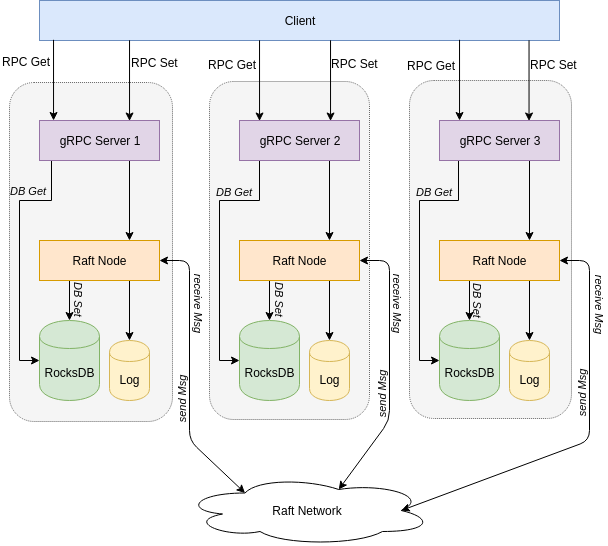

The diagram above was exported from draw.io. Its source (the exported page's mxGraphModel, read from the mxfile embedded in the PNG):
<mxGraphModel dx="782" dy="466" grid="1" gridSize="10" guides="1" tooltips="1" connect="1" arrows="1" fold="1" page="1" pageScale="1" pageWidth="850" pageHeight="1100" math="0" shadow="0">
  <root>
    <mxCell id="0" />
    <mxCell id="1" parent="0" />
    <mxCell id="02nPkOjxOOgzJR1VMsDl-63" value="" style="rounded=1;whiteSpace=wrap;html=1;dashed=1;dashPattern=1 1;fillColor=#f5f5f5;strokeColor=#666666;fontColor=#333333;" vertex="1" parent="1">
      <mxGeometry x="490" y="120" width="162" height="338" as="geometry" />
    </mxCell>
    <mxCell id="02nPkOjxOOgzJR1VMsDl-62" value="" style="rounded=1;whiteSpace=wrap;html=1;dashed=1;dashPattern=1 1;fillColor=#f5f5f5;strokeColor=#666666;fontColor=#333333;" vertex="1" parent="1">
      <mxGeometry x="90" y="122" width="163" height="339" as="geometry" />
    </mxCell>
    <mxCell id="02nPkOjxOOgzJR1VMsDl-61" value="" style="rounded=1;whiteSpace=wrap;html=1;dashed=1;dashPattern=1 1;fillColor=#f5f5f5;strokeColor=#666666;fontColor=#333333;" vertex="1" parent="1">
      <mxGeometry x="290" y="121" width="160" height="338" as="geometry" />
    </mxCell>
    <mxCell id="02nPkOjxOOgzJR1VMsDl-1" value="Client" style="rounded=0;whiteSpace=wrap;html=1;fillColor=#dae8fc;strokeColor=#6c8ebf;" vertex="1" parent="1">
      <mxGeometry x="120" y="40" width="520" height="40" as="geometry" />
    </mxCell>
    <mxCell id="02nPkOjxOOgzJR1VMsDl-29" style="edgeStyle=orthogonalEdgeStyle;rounded=0;orthogonalLoop=1;jettySize=auto;html=1;exitX=0.1;exitY=1;exitDx=0;exitDy=0;entryX=0;entryY=0.5;entryDx=0;entryDy=0;exitPerimeter=0;" edge="1" parent="1" source="02nPkOjxOOgzJR1VMsDl-2" target="02nPkOjxOOgzJR1VMsDl-9">
      <mxGeometry relative="1" as="geometry">
        <Array as="points">
          <mxPoint x="132" y="240" />
          <mxPoint x="100" y="240" />
          <mxPoint x="100" y="400" />
        </Array>
      </mxGeometry>
    </mxCell>
    <mxCell id="02nPkOjxOOgzJR1VMsDl-42" style="edgeStyle=orthogonalEdgeStyle;rounded=0;orthogonalLoop=1;jettySize=auto;html=1;exitX=0.75;exitY=1;exitDx=0;exitDy=0;entryX=0.75;entryY=0;entryDx=0;entryDy=0;" edge="1" parent="1" source="02nPkOjxOOgzJR1VMsDl-2" target="02nPkOjxOOgzJR1VMsDl-5">
      <mxGeometry relative="1" as="geometry" />
    </mxCell>
    <mxCell id="02nPkOjxOOgzJR1VMsDl-2" value="gRPC Server 1" style="rounded=0;whiteSpace=wrap;html=1;fillColor=#e1d5e7;strokeColor=#9673a6;" vertex="1" parent="1">
      <mxGeometry x="120" y="160" width="120" height="40" as="geometry" />
    </mxCell>
    <mxCell id="02nPkOjxOOgzJR1VMsDl-30" style="edgeStyle=orthogonalEdgeStyle;rounded=0;orthogonalLoop=1;jettySize=auto;html=1;exitX=0.167;exitY=1;exitDx=0;exitDy=0;entryX=0;entryY=0.5;entryDx=0;entryDy=0;exitPerimeter=0;" edge="1" parent="1" source="02nPkOjxOOgzJR1VMsDl-3" target="02nPkOjxOOgzJR1VMsDl-10">
      <mxGeometry relative="1" as="geometry">
        <Array as="points">
          <mxPoint x="340" y="240" />
          <mxPoint x="300" y="240" />
          <mxPoint x="300" y="400" />
        </Array>
      </mxGeometry>
    </mxCell>
    <mxCell id="02nPkOjxOOgzJR1VMsDl-43" style="edgeStyle=orthogonalEdgeStyle;rounded=0;orthogonalLoop=1;jettySize=auto;html=1;exitX=0.75;exitY=1;exitDx=0;exitDy=0;entryX=0.75;entryY=0;entryDx=0;entryDy=0;" edge="1" parent="1" source="02nPkOjxOOgzJR1VMsDl-3" target="02nPkOjxOOgzJR1VMsDl-6">
      <mxGeometry relative="1" as="geometry" />
    </mxCell>
    <mxCell id="02nPkOjxOOgzJR1VMsDl-3" value="&lt;span style=&quot;white-space: normal&quot;&gt;gRPC Server 2&lt;/span&gt;" style="rounded=0;whiteSpace=wrap;html=1;fillColor=#e1d5e7;strokeColor=#9673a6;" vertex="1" parent="1">
      <mxGeometry x="320" y="160" width="120" height="40" as="geometry" />
    </mxCell>
    <mxCell id="02nPkOjxOOgzJR1VMsDl-31" style="edgeStyle=orthogonalEdgeStyle;rounded=0;orthogonalLoop=1;jettySize=auto;html=1;exitX=0.156;exitY=1;exitDx=0;exitDy=0;entryX=0;entryY=0.5;entryDx=0;entryDy=0;exitPerimeter=0;" edge="1" parent="1" source="02nPkOjxOOgzJR1VMsDl-4" target="02nPkOjxOOgzJR1VMsDl-11">
      <mxGeometry relative="1" as="geometry">
        <Array as="points">
          <mxPoint x="539" y="240" />
          <mxPoint x="500" y="240" />
          <mxPoint x="500" y="400" />
        </Array>
      </mxGeometry>
    </mxCell>
    <mxCell id="02nPkOjxOOgzJR1VMsDl-44" style="edgeStyle=orthogonalEdgeStyle;rounded=0;orthogonalLoop=1;jettySize=auto;html=1;exitX=0.75;exitY=1;exitDx=0;exitDy=0;entryX=0.75;entryY=0;entryDx=0;entryDy=0;" edge="1" parent="1" source="02nPkOjxOOgzJR1VMsDl-4" target="02nPkOjxOOgzJR1VMsDl-7">
      <mxGeometry relative="1" as="geometry" />
    </mxCell>
    <mxCell id="02nPkOjxOOgzJR1VMsDl-4" value="&lt;span style=&quot;white-space: normal&quot;&gt;gRPC Server 3&lt;/span&gt;" style="rounded=0;whiteSpace=wrap;html=1;fillColor=#e1d5e7;strokeColor=#9673a6;" vertex="1" parent="1">
      <mxGeometry x="520" y="160" width="120" height="40" as="geometry" />
    </mxCell>
    <mxCell id="02nPkOjxOOgzJR1VMsDl-32" style="edgeStyle=orthogonalEdgeStyle;rounded=0;orthogonalLoop=1;jettySize=auto;html=1;exitX=0.75;exitY=1;exitDx=0;exitDy=0;" edge="1" parent="1" source="02nPkOjxOOgzJR1VMsDl-5" target="02nPkOjxOOgzJR1VMsDl-12">
      <mxGeometry relative="1" as="geometry" />
    </mxCell>
    <mxCell id="02nPkOjxOOgzJR1VMsDl-35" style="edgeStyle=orthogonalEdgeStyle;rounded=0;orthogonalLoop=1;jettySize=auto;html=1;exitX=0.25;exitY=1;exitDx=0;exitDy=0;" edge="1" parent="1" source="02nPkOjxOOgzJR1VMsDl-5" target="02nPkOjxOOgzJR1VMsDl-9">
      <mxGeometry relative="1" as="geometry" />
    </mxCell>
    <mxCell id="02nPkOjxOOgzJR1VMsDl-5" value="Raft Node" style="rounded=0;whiteSpace=wrap;html=1;fillColor=#ffe6cc;strokeColor=#d79b00;" vertex="1" parent="1">
      <mxGeometry x="120" y="280" width="120" height="40" as="geometry" />
    </mxCell>
    <mxCell id="02nPkOjxOOgzJR1VMsDl-33" style="edgeStyle=orthogonalEdgeStyle;rounded=0;orthogonalLoop=1;jettySize=auto;html=1;exitX=0.75;exitY=1;exitDx=0;exitDy=0;" edge="1" parent="1" source="02nPkOjxOOgzJR1VMsDl-6" target="02nPkOjxOOgzJR1VMsDl-13">
      <mxGeometry relative="1" as="geometry" />
    </mxCell>
    <mxCell id="02nPkOjxOOgzJR1VMsDl-36" style="edgeStyle=orthogonalEdgeStyle;rounded=0;orthogonalLoop=1;jettySize=auto;html=1;exitX=0.25;exitY=1;exitDx=0;exitDy=0;" edge="1" parent="1" source="02nPkOjxOOgzJR1VMsDl-6" target="02nPkOjxOOgzJR1VMsDl-10">
      <mxGeometry relative="1" as="geometry" />
    </mxCell>
    <mxCell id="02nPkOjxOOgzJR1VMsDl-6" value="Raft Node" style="rounded=0;whiteSpace=wrap;html=1;fillColor=#ffe6cc;strokeColor=#d79b00;" vertex="1" parent="1">
      <mxGeometry x="320" y="280" width="120" height="40" as="geometry" />
    </mxCell>
    <mxCell id="02nPkOjxOOgzJR1VMsDl-34" style="edgeStyle=orthogonalEdgeStyle;rounded=0;orthogonalLoop=1;jettySize=auto;html=1;exitX=0.75;exitY=1;exitDx=0;exitDy=0;entryX=0.5;entryY=0;entryDx=0;entryDy=0;" edge="1" parent="1" source="02nPkOjxOOgzJR1VMsDl-7" target="02nPkOjxOOgzJR1VMsDl-14">
      <mxGeometry relative="1" as="geometry" />
    </mxCell>
    <mxCell id="02nPkOjxOOgzJR1VMsDl-37" style="edgeStyle=orthogonalEdgeStyle;rounded=0;orthogonalLoop=1;jettySize=auto;html=1;exitX=0.25;exitY=1;exitDx=0;exitDy=0;entryX=0.5;entryY=0;entryDx=0;entryDy=0;" edge="1" parent="1" source="02nPkOjxOOgzJR1VMsDl-7" target="02nPkOjxOOgzJR1VMsDl-11">
      <mxGeometry relative="1" as="geometry" />
    </mxCell>
    <mxCell id="02nPkOjxOOgzJR1VMsDl-7" value="Raft Node" style="rounded=0;whiteSpace=wrap;html=1;fillColor=#ffe6cc;strokeColor=#d79b00;" vertex="1" parent="1">
      <mxGeometry x="520" y="280" width="120" height="40" as="geometry" />
    </mxCell>
    <mxCell id="02nPkOjxOOgzJR1VMsDl-9" value="RocksDB" style="shape=cylinder;whiteSpace=wrap;html=1;boundedLbl=1;backgroundOutline=1;fillColor=#d5e8d4;strokeColor=#82b366;" vertex="1" parent="1">
      <mxGeometry x="120" y="360" width="60" height="80" as="geometry" />
    </mxCell>
    <mxCell id="02nPkOjxOOgzJR1VMsDl-10" value="&lt;span style=&quot;white-space: normal&quot;&gt;RocksDB&lt;/span&gt;" style="shape=cylinder;whiteSpace=wrap;html=1;boundedLbl=1;backgroundOutline=1;fillColor=#d5e8d4;strokeColor=#82b366;" vertex="1" parent="1">
      <mxGeometry x="320" y="360" width="60" height="80" as="geometry" />
    </mxCell>
    <mxCell id="02nPkOjxOOgzJR1VMsDl-11" value="&lt;span style=&quot;white-space: normal&quot;&gt;RocksDB&lt;/span&gt;" style="shape=cylinder;whiteSpace=wrap;html=1;boundedLbl=1;backgroundOutline=1;fillColor=#d5e8d4;strokeColor=#82b366;" vertex="1" parent="1">
      <mxGeometry x="520" y="360" width="60" height="80" as="geometry" />
    </mxCell>
    <mxCell id="02nPkOjxOOgzJR1VMsDl-12" value="Log" style="shape=cylinder;whiteSpace=wrap;html=1;boundedLbl=1;backgroundOutline=1;fillColor=#fff2cc;strokeColor=#d6b656;" vertex="1" parent="1">
      <mxGeometry x="190" y="380" width="40" height="60" as="geometry" />
    </mxCell>
    <mxCell id="02nPkOjxOOgzJR1VMsDl-13" value="Log" style="shape=cylinder;whiteSpace=wrap;html=1;boundedLbl=1;backgroundOutline=1;fillColor=#fff2cc;strokeColor=#d6b656;" vertex="1" parent="1">
      <mxGeometry x="390" y="380" width="40" height="60" as="geometry" />
    </mxCell>
    <mxCell id="02nPkOjxOOgzJR1VMsDl-14" value="Log" style="shape=cylinder;whiteSpace=wrap;html=1;boundedLbl=1;backgroundOutline=1;fillColor=#fff2cc;strokeColor=#d6b656;" vertex="1" parent="1">
      <mxGeometry x="590" y="380" width="40" height="60" as="geometry" />
    </mxCell>
    <mxCell id="02nPkOjxOOgzJR1VMsDl-15" value="" style="endArrow=classic;html=1;exitX=0.027;exitY=0.983;exitDx=0;exitDy=0;exitPerimeter=0;entryX=0.117;entryY=0;entryDx=0;entryDy=0;entryPerimeter=0;" edge="1" parent="1" source="02nPkOjxOOgzJR1VMsDl-1" target="02nPkOjxOOgzJR1VMsDl-2">
      <mxGeometry width="50" height="50" relative="1" as="geometry">
        <mxPoint x="60" y="230" as="sourcePoint" />
        <mxPoint x="80" y="300" as="targetPoint" />
      </mxGeometry>
    </mxCell>
    <mxCell id="02nPkOjxOOgzJR1VMsDl-16" value="" style="endArrow=classic;html=1;exitX=0.027;exitY=0.983;exitDx=0;exitDy=0;exitPerimeter=0;entryX=0.117;entryY=0;entryDx=0;entryDy=0;entryPerimeter=0;" edge="1" parent="1">
      <mxGeometry width="50" height="50" relative="1" as="geometry">
        <mxPoint x="340.03999999999996" y="79.82000000000005" as="sourcePoint" />
        <mxPoint x="340.03999999999996" y="160.5" as="targetPoint" />
      </mxGeometry>
    </mxCell>
    <mxCell id="02nPkOjxOOgzJR1VMsDl-17" value="" style="endArrow=classic;html=1;exitX=0.027;exitY=0.983;exitDx=0;exitDy=0;exitPerimeter=0;entryX=0.117;entryY=0;entryDx=0;entryDy=0;entryPerimeter=0;" edge="1" parent="1">
      <mxGeometry width="50" height="50" relative="1" as="geometry">
        <mxPoint x="540.04" y="79.32000000000005" as="sourcePoint" />
        <mxPoint x="540.04" y="160" as="targetPoint" />
      </mxGeometry>
    </mxCell>
    <mxCell id="02nPkOjxOOgzJR1VMsDl-18" value="" style="endArrow=classic;html=1;exitX=0.027;exitY=0.983;exitDx=0;exitDy=0;exitPerimeter=0;entryX=0.117;entryY=0;entryDx=0;entryDy=0;entryPerimeter=0;" edge="1" parent="1">
      <mxGeometry width="50" height="50" relative="1" as="geometry">
        <mxPoint x="210.03999999999996" y="79.82000000000005" as="sourcePoint" />
        <mxPoint x="210.03999999999996" y="160.5" as="targetPoint" />
      </mxGeometry>
    </mxCell>
    <mxCell id="02nPkOjxOOgzJR1VMsDl-19" value="" style="endArrow=classic;html=1;exitX=0.027;exitY=0.983;exitDx=0;exitDy=0;exitPerimeter=0;entryX=0.117;entryY=0;entryDx=0;entryDy=0;entryPerimeter=0;" edge="1" parent="1">
      <mxGeometry width="50" height="50" relative="1" as="geometry">
        <mxPoint x="411.03999999999996" y="79.82000000000005" as="sourcePoint" />
        <mxPoint x="411.03999999999996" y="160.5" as="targetPoint" />
      </mxGeometry>
    </mxCell>
    <mxCell id="02nPkOjxOOgzJR1VMsDl-20" value="" style="endArrow=classic;html=1;exitX=0.027;exitY=0.983;exitDx=0;exitDy=0;exitPerimeter=0;entryX=0.117;entryY=0;entryDx=0;entryDy=0;entryPerimeter=0;" edge="1" parent="1">
      <mxGeometry width="50" height="50" relative="1" as="geometry">
        <mxPoint x="609.54" y="79.82000000000005" as="sourcePoint" />
        <mxPoint x="609.54" y="160.5" as="targetPoint" />
      </mxGeometry>
    </mxCell>
    <mxCell id="02nPkOjxOOgzJR1VMsDl-38" value="Raft Network" style="ellipse;shape=cloud;whiteSpace=wrap;html=1;" vertex="1" parent="1">
      <mxGeometry x="263" y="515" width="250" height="70" as="geometry" />
    </mxCell>
    <mxCell id="02nPkOjxOOgzJR1VMsDl-47" value="" style="endArrow=classic;startArrow=classic;html=1;entryX=1;entryY=0.5;entryDx=0;entryDy=0;exitX=0.25;exitY=0.25;exitDx=0;exitDy=0;exitPerimeter=0;" edge="1" parent="1" source="02nPkOjxOOgzJR1VMsDl-38" target="02nPkOjxOOgzJR1VMsDl-5">
      <mxGeometry width="50" height="50" relative="1" as="geometry">
        <mxPoint x="90" y="620" as="sourcePoint" />
        <mxPoint x="140" y="570" as="targetPoint" />
        <Array as="points">
          <mxPoint x="270" y="480" />
          <mxPoint x="270" y="300" />
        </Array>
      </mxGeometry>
    </mxCell>
    <mxCell id="02nPkOjxOOgzJR1VMsDl-50" value="" style="endArrow=classic;startArrow=classic;html=1;entryX=1;entryY=0.5;entryDx=0;entryDy=0;exitX=0.625;exitY=0.2;exitDx=0;exitDy=0;exitPerimeter=0;" edge="1" parent="1" source="02nPkOjxOOgzJR1VMsDl-38" target="02nPkOjxOOgzJR1VMsDl-6">
      <mxGeometry width="50" height="50" relative="1" as="geometry">
        <mxPoint x="90" y="620" as="sourcePoint" />
        <mxPoint x="140" y="570" as="targetPoint" />
        <Array as="points">
          <mxPoint x="470" y="460" />
          <mxPoint x="470" y="300" />
        </Array>
      </mxGeometry>
    </mxCell>
    <mxCell id="02nPkOjxOOgzJR1VMsDl-51" value="" style="endArrow=classic;startArrow=classic;html=1;entryX=1;entryY=0.5;entryDx=0;entryDy=0;exitX=0.875;exitY=0.5;exitDx=0;exitDy=0;exitPerimeter=0;" edge="1" parent="1" source="02nPkOjxOOgzJR1VMsDl-38" target="02nPkOjxOOgzJR1VMsDl-7">
      <mxGeometry width="50" height="50" relative="1" as="geometry">
        <mxPoint x="90" y="620" as="sourcePoint" />
        <mxPoint x="140" y="570" as="targetPoint" />
        <Array as="points">
          <mxPoint x="670" y="480" />
          <mxPoint x="670" y="300" />
        </Array>
      </mxGeometry>
    </mxCell>
    <mxCell id="02nPkOjxOOgzJR1VMsDl-53" value="&lt;span style=&quot;font-size: 11px&quot;&gt;&lt;i&gt;receive Msg&lt;br&gt;&lt;/i&gt;&lt;/span&gt;" style="text;html=1;strokeColor=none;fillColor=none;align=center;verticalAlign=middle;whiteSpace=wrap;rounded=0;rotation=90;" vertex="1" parent="1">
      <mxGeometry x="244" y="335" width="70" height="15" as="geometry" />
    </mxCell>
    <mxCell id="02nPkOjxOOgzJR1VMsDl-56" value="&lt;span style=&quot;font-size: 11px&quot;&gt;&lt;i&gt;send Msg&lt;/i&gt;&lt;/span&gt;" style="text;html=1;strokeColor=none;fillColor=none;align=center;verticalAlign=middle;whiteSpace=wrap;rounded=0;rotation=-90;" vertex="1" parent="1">
      <mxGeometry x="222" y="431.5" width="80" height="15" as="geometry" />
    </mxCell>
    <mxCell id="02nPkOjxOOgzJR1VMsDl-65" value="&lt;span style=&quot;font-size: 11px&quot;&gt;&lt;i&gt;send Msg&lt;/i&gt;&lt;/span&gt;" style="text;html=1;strokeColor=none;fillColor=none;align=center;verticalAlign=middle;whiteSpace=wrap;rounded=0;rotation=-90;" vertex="1" parent="1">
      <mxGeometry x="422" y="426.5" width="80" height="15" as="geometry" />
    </mxCell>
    <mxCell id="02nPkOjxOOgzJR1VMsDl-66" value="&lt;span style=&quot;font-size: 11px&quot;&gt;&lt;i&gt;receive Msg&lt;br&gt;&lt;/i&gt;&lt;/span&gt;" style="text;html=1;strokeColor=none;fillColor=none;align=center;verticalAlign=middle;whiteSpace=wrap;rounded=0;rotation=90;" vertex="1" parent="1">
      <mxGeometry x="443" y="335" width="70" height="15" as="geometry" />
    </mxCell>
    <mxCell id="02nPkOjxOOgzJR1VMsDl-67" value="&lt;span style=&quot;font-size: 11px&quot;&gt;&lt;i&gt;send Msg&lt;/i&gt;&lt;/span&gt;" style="text;html=1;strokeColor=none;fillColor=none;align=center;verticalAlign=middle;whiteSpace=wrap;rounded=0;rotation=-90;" vertex="1" parent="1">
      <mxGeometry x="622" y="425" width="80" height="15" as="geometry" />
    </mxCell>
    <mxCell id="02nPkOjxOOgzJR1VMsDl-68" value="&lt;span style=&quot;font-size: 11px&quot;&gt;&lt;i&gt;receive Msg&lt;br&gt;&lt;/i&gt;&lt;/span&gt;" style="text;html=1;strokeColor=none;fillColor=none;align=center;verticalAlign=middle;whiteSpace=wrap;rounded=0;rotation=90;" vertex="1" parent="1">
      <mxGeometry x="645" y="336" width="70" height="15" as="geometry" />
    </mxCell>
    <mxCell id="02nPkOjxOOgzJR1VMsDl-69" value="RPC Get" style="text;html=1;resizable=0;points=[];autosize=1;align=left;verticalAlign=top;spacingTop=-4;rotation=0;" vertex="1" parent="1">
      <mxGeometry x="81" y="92" width="60" height="20" as="geometry" />
    </mxCell>
    <mxCell id="02nPkOjxOOgzJR1VMsDl-73" value="&lt;i&gt;&lt;font style=&quot;font-size: 11px&quot;&gt;DB Get&lt;/font&gt;&lt;/i&gt;" style="text;html=1;resizable=0;points=[];autosize=1;align=left;verticalAlign=top;spacingTop=-4;rotation=0;" vertex="1" parent="1">
      <mxGeometry x="89" y="221" width="50" height="20" as="geometry" />
    </mxCell>
    <mxCell id="02nPkOjxOOgzJR1VMsDl-74" value="RPC Get" style="text;html=1;resizable=0;points=[];autosize=1;align=left;verticalAlign=top;spacingTop=-4;rotation=0;" vertex="1" parent="1">
      <mxGeometry x="287" y="95" width="60" height="20" as="geometry" />
    </mxCell>
    <mxCell id="02nPkOjxOOgzJR1VMsDl-75" value="RPC Get" style="text;html=1;resizable=0;points=[];autosize=1;align=left;verticalAlign=top;spacingTop=-4;rotation=0;" vertex="1" parent="1">
      <mxGeometry x="486" y="96" width="60" height="20" as="geometry" />
    </mxCell>
    <mxCell id="02nPkOjxOOgzJR1VMsDl-76" value="&lt;font style=&quot;font-size: 11px&quot;&gt;&lt;i&gt;DB Get&lt;/i&gt;&lt;/font&gt;" style="text;html=1;resizable=0;points=[];autosize=1;align=left;verticalAlign=top;spacingTop=-4;rotation=0;" vertex="1" parent="1">
      <mxGeometry x="295" y="222" width="50" height="20" as="geometry" />
    </mxCell>
    <mxCell id="02nPkOjxOOgzJR1VMsDl-77" value="&lt;i&gt;&lt;font style=&quot;font-size: 11px&quot;&gt;DB Get&lt;/font&gt;&lt;/i&gt;" style="text;html=1;resizable=0;points=[];autosize=1;align=left;verticalAlign=top;spacingTop=-4;rotation=0;" vertex="1" parent="1">
      <mxGeometry x="495" y="222" width="50" height="20" as="geometry" />
    </mxCell>
    <mxCell id="02nPkOjxOOgzJR1VMsDl-79" value="RPC Set" style="text;html=1;resizable=0;points=[];autosize=1;align=left;verticalAlign=top;spacingTop=-4;rotation=0;" vertex="1" parent="1">
      <mxGeometry x="210" y="93" width="60" height="20" as="geometry" />
    </mxCell>
    <mxCell id="02nPkOjxOOgzJR1VMsDl-80" value="RPC Set" style="text;html=1;resizable=0;points=[];autosize=1;align=left;verticalAlign=top;spacingTop=-4;rotation=0;" vertex="1" parent="1">
      <mxGeometry x="410" y="94" width="60" height="20" as="geometry" />
    </mxCell>
    <mxCell id="02nPkOjxOOgzJR1VMsDl-82" value="RPC Set" style="text;html=1;resizable=0;points=[];autosize=1;align=left;verticalAlign=top;spacingTop=-4;rotation=0;" vertex="1" parent="1">
      <mxGeometry x="609" y="95" width="60" height="20" as="geometry" />
    </mxCell>
    <mxCell id="02nPkOjxOOgzJR1VMsDl-83" value="&lt;i&gt;&lt;font style=&quot;font-size: 11px&quot;&gt;DB Set&lt;/font&gt;&lt;/i&gt;" style="text;html=1;resizable=0;points=[];autosize=1;align=left;verticalAlign=top;spacingTop=-4;rotation=90;" vertex="1" parent="1">
      <mxGeometry x="134" y="335" width="50" height="20" as="geometry" />
    </mxCell>
    <mxCell id="02nPkOjxOOgzJR1VMsDl-84" value="&lt;i&gt;&lt;font style=&quot;font-size: 11px&quot;&gt;DB Set&lt;/font&gt;&lt;/i&gt;" style="text;html=1;resizable=0;points=[];autosize=1;align=left;verticalAlign=top;spacingTop=-4;rotation=90;" vertex="1" parent="1">
      <mxGeometry x="335" y="335" width="50" height="20" as="geometry" />
    </mxCell>
    <mxCell id="02nPkOjxOOgzJR1VMsDl-85" value="&lt;i&gt;&lt;font style=&quot;font-size: 11px&quot;&gt;DB Set&lt;/font&gt;&lt;/i&gt;" style="text;html=1;resizable=0;points=[];autosize=1;align=left;verticalAlign=top;spacingTop=-4;rotation=90;" vertex="1" parent="1">
      <mxGeometry x="533" y="336" width="50" height="20" as="geometry" />
    </mxCell>
  </root>
</mxGraphModel>